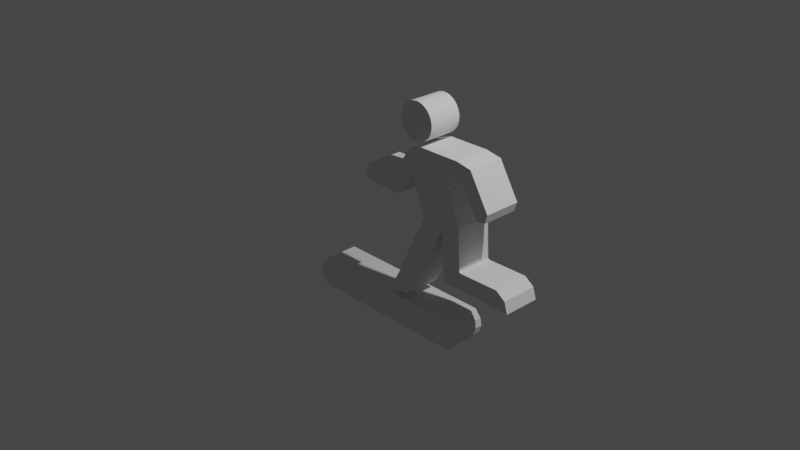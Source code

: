 # Source: hinan.blend  (saved by Blender 3.4.6; exported with 4.5.12 LTS)
import bpy
from mathutils import Matrix  # noqa: F401  (used for matrix-valued properties, if any)

bpy.ops.wm.read_factory_settings(use_empty=True)
scene = bpy.context.scene
scene.name = 'Scene'

# ---- collections
col_collection = bpy.data.collections.new('Collection'); scene.collection.children.link(col_collection)

# ---- world
world_world = bpy.data.worlds.new('World'); scene.world = world_world
world_world.use_nodes = True; world_world.node_tree.nodes.clear()
_N = world_world.node_tree.nodes; _L = world_world.node_tree.links
n0 = _N.new('ShaderNodeOutputWorld'); n0.name = 'World Output'; n0.location = (300, 300)
n1 = _N.new('ShaderNodeBackground'); n1.name = 'Background'; n1.location = (10, 300)
n1.inputs[0].default_value = (0.05088, 0.05088, 0.05088, 1.0)
_L.new(n1.outputs[0], n0.inputs[0])
n0.is_active_output = True
world_world.color = (0.05088, 0.05088, 0.05088)
world_world.use_sun_shadow = False
world_world.sun_shadow_jitter_overblur = 0.0

# ---- cameras
cam_camera = bpy.data.cameras.new('Camera')
cam_camera.clip_end = 100.0
cam_camera.ortho_scale = 7.314

# ---- lights
light_light = bpy.data.lights.new('Light', 'POINT')
light_light.transmission_factor = 0.0
light_light.energy = 1000.0
light_light.shadow_soft_size = 0.1
light_light.shadow_maximum_resolution = 0.006
light_light.use_absolute_resolution = True

# ---- meshes
me_x = bpy.data.meshes.new('円柱')
me_x.from_pydata([(0.0, 1.0, -1.0), (0.0, 1.0, 1.0), (0.1951, 0.9808, -1.0), (0.1951, 0.9808, 1.0), (0.3827, 0.9239, -1.0), (0.3827, 0.9239, 1.0), (0.5556, 0.8315, -1.0), (0.5556, 0.8315, 1.0), (0.7071, 0.7071, -1.0), (0.7071, 0.7071, 1.0), (0.8315, 0.5556, -1.0), (0.8315, 0.5556, 1.0), (0.9239, 0.3827, -1.0), (0.9239, 0.3827, 1.0), (0.9808, 0.1951, -1.0), (0.9808, 0.1951, 1.0), (1.0, 0.0, -1.0), (1.0, 0.0, 1.0), (0.9808, -0.1951, -1.0), (0.9808, -0.1951, 1.0), (0.9239, -0.3827, -1.0), (0.9239, -0.3827, 1.0), (0.8315, -0.5556, -1.0), (0.8315, -0.5556, 1.0), (0.7071, -0.7071, -1.0), (0.7071, -0.7071, 1.0), (0.5556, -0.8315, -1.0), (0.5556, -0.8315, 1.0), (0.3827, -0.9239, -1.0), (0.3827, -0.9239, 1.0), (0.1951, -0.9808, -1.0), (0.1951, -0.9808, 1.0), (0.0, -1.0, -1.0), (0.0, -1.0, 1.0), (-0.1951, -0.9808, -1.0), (-0.1951, -0.9808, 1.0), (-0.3827, -0.9239, -1.0), (-0.3827, -0.9239, 1.0), (-0.5556, -0.8315, -1.0), (-0.5556, -0.8315, 1.0), (-0.7071, -0.7071, -1.0), (-0.7071, -0.7071, 1.0), (-0.8315, -0.5556, -1.0), (-0.8315, -0.5556, 1.0), (-0.9239, -0.3827, -1.0), (-0.9239, -0.3827, 1.0), (-0.9808, -0.1951, -1.0), (-0.9808, -0.1951, 1.0), (-1.0, 0.0, -1.0), (-1.0, 0.0, 1.0), (-0.9808, 0.1951, -1.0), (-0.9808, 0.1951, 1.0), (-0.9239, 0.3827, -1.0), (-0.9239, 0.3827, 1.0), (-0.8315, 0.5556, -1.0), (-0.8315, 0.5556, 1.0), (-0.7071, 0.7071, -1.0), (-0.7071, 0.7071, 1.0), (-0.5556, 0.8315, -1.0), (-0.5556, 0.8315, 1.0), (-0.3827, 0.9239, -1.0), (-0.3827, 0.9239, 1.0), (-0.1951, 0.9808, -1.0), (-0.1951, 0.9808, 1.0)], [], [(0, 1, 3, 2), (2, 3, 5, 4), (4, 5, 7, 6), (6, 7, 9, 8), (8, 9, 11, 10), (10, 11, 13, 12), (12, 13, 15, 14), (14, 15, 17, 16), (16, 17, 19, 18), (18, 19, 21, 20), (20, 21, 23, 22), (22, 23, 25, 24), (24, 25, 27, 26), (26, 27, 29, 28), (28, 29, 31, 30), (30, 31, 33, 32), (32, 33, 35, 34), (34, 35, 37, 36), (36, 37, 39, 38), (38, 39, 41, 40), (40, 41, 43, 42), (42, 43, 45, 44), (44, 45, 47, 46), (46, 47, 49, 48), (48, 49, 51, 50), (50, 51, 53, 52), (52, 53, 55, 54), (54, 55, 57, 56), (56, 57, 59, 58), (58, 59, 61, 60), (3, 1, 63, 61, 59, 57, 55, 53, 51, 49, 47, 45, 43, 41, 39, 37, 35, 33, 31, 29, 27, 25, 23, 21, 19, 17, 15, 13, 11, 9, 7, 5), (60, 61, 63, 62), (62, 63, 1, 0), (0, 2, 4, 6, 8, 10, 12, 14, 16, 18, 20, 22, 24, 26, 28, 30, 32, 34, 36, 38, 40, 42, 44, 46, 48, 50, 52, 54, 56, 58, 60, 62)])
_uv = me_x.uv_layers.new(name='UVマップ')
_uv.uv.foreach_set('vector', [1.0, 0.5, 1.0, 1.0, 0.9688, 1.0, 0.9688, 0.5, 0.9688, 0.5, 0.9688, 1.0, 0.9375, 1.0, 0.9375, 0.5, 0.9375, 0.5, 0.9375, 1.0, 0.9062, 1.0, 0.9062, 0.5, 0.9062, 0.5, 0.9062, 1.0, 0.875, 1.0, 0.875, 0.5, 0.875, 0.5, 0.875, 1.0, 0.8438, 1.0, 0.8438, 0.5, 0.8438, 0.5, 0.8438, 1.0, 0.8125, 1.0, 0.8125, 0.5, 0.8125, 0.5, 0.8125, 1.0, 0.7812, 1.0, 0.7812, 0.5, 0.7812, 0.5, 0.7812, 1.0, 0.75, 1.0, 0.75, 0.5, 0.75, 0.5, 0.75, 1.0, 0.7188, 1.0, 0.7188, 0.5, 0.7188, 0.5, 0.7188, 1.0, 0.6875, 1.0, 0.6875, 0.5, 0.6875, 0.5, 0.6875, 1.0, 0.6562, 1.0, 0.6562, 0.5, 0.6562, 0.5, 0.6562, 1.0, 0.625, 1.0, 0.625, 0.5, 0.625, 0.5, 0.625, 1.0, 0.5938, 1.0, 0.5938, 0.5, 0.5938, 0.5, 0.5938, 1.0, 0.5625, 1.0, 0.5625, 0.5, 0.5625, 0.5, 0.5625, 1.0, 0.5312, 1.0, 0.5312, 0.5, 0.5312, 0.5, 0.5312, 1.0, 0.5, 1.0, 0.5, 0.5, 0.5, 0.5, 0.5, 1.0, 0.4688, 1.0, 0.4688, 0.5, 0.4688, 0.5, 0.4688, 1.0, 0.4375, 1.0, 0.4375, 0.5, 0.4375, 0.5, 0.4375, 1.0, 0.4062, 1.0, 0.4062, 0.5, 0.4062, 0.5, 0.4062, 1.0, 0.375, 1.0, 0.375, 0.5, 0.375, 0.5, 0.375, 1.0, 0.3438, 1.0, 0.3438, 0.5, 0.3438, 0.5, 0.3438, 1.0, 0.3125, 1.0, 0.3125, 0.5, 0.3125, 0.5, 0.3125, 1.0, 0.2812, 1.0, 0.2812, 0.5, 0.2812, 0.5, 0.2812, 1.0, 0.25, 1.0, 0.25, 0.5, 0.25, 0.5, 0.25, 1.0, 0.2188, 1.0, 0.2188, 0.5, 0.2188, 0.5, 0.2188, 1.0, 0.1875, 1.0, 0.1875, 0.5, 0.1875, 0.5, 0.1875, 1.0, 0.1562, 1.0, 0.1562, 0.5, 0.1562, 0.5, 0.1562, 1.0, 0.125, 1.0, 0.125, 0.5, 0.125, 0.5, 0.125, 1.0, 0.09375, 1.0, 0.09375, 0.5, 0.09375, 0.5, 0.09375, 1.0, 0.0625, 1.0, 0.0625, 0.5, 0.2968, 0.4854, 0.25, 0.49, 0.2032, 0.4854, 0.1582, 0.4717, 0.1167, 0.4496, 0.08029, 0.4197, 0.05045, 0.3833, 0.02827, 0.3418, 0.01461, 0.2968, 0.01, 0.25, 0.01461, 0.2032, 0.02827, 0.1582, 0.05045, 0.1167, 0.08029, 0.08029, 0.1167, 0.05045, 0.1582, 0.02827, 0.2032, 0.01461, 0.25, 0.01, 0.2968, 0.01461, 0.3418, 0.02827, 0.3833, 0.05045, 0.4197, 0.08029, 0.4496, 0.1167, 0.4717, 0.1582, 0.4854, 0.2032, 0.49, 0.25, 0.4854, 0.2968, 0.4717, 0.3418, 0.4496, 0.3833, 0.4197, 0.4197, 0.3833, 0.4496, 0.3418, 0.4717, 0.0625, 0.5, 0.0625, 1.0, 0.03125, 1.0, 0.03125, 0.5, 0.03125, 0.5, 0.03125, 1.0, 0.0, 1.0, 0.0, 0.5, 0.75, 0.49, 0.7968, 0.4854, 0.8418, 0.4717, 0.8833, 0.4496, 0.9197, 0.4197, 0.9496, 0.3833, 0.9717, 0.3418, 0.9854, 0.2968, 0.99, 0.25, 0.9854, 0.2032, 0.9717, 0.1582, 0.9496, 0.1167, 0.9197, 0.08029, 0.8833, 0.05045, 0.8418, 0.02827, 0.7968, 0.01461, 0.75, 0.01, 0.7032, 0.01461, 0.6582, 0.02827, 0.6167, 0.05045, 0.5803, 0.08029, 0.5504, 0.1167, 0.5283, 0.1582, 0.5146, 0.2032, 0.51, 0.25, 0.5146, 0.2968, 0.5283, 0.3418, 0.5504, 0.3833, 0.5803, 0.4197, 0.6167, 0.4496, 0.6582, 0.4717, 0.7032, 0.4854])
me_x.update()
me_x_1 = bpy.data.meshes.new('立方体')
me_x_1.from_pydata([(-0.9332, -1.0, -1.0), (-0.9227, -1.0, 1.0), (-0.9332, 1.0, -1.0), (-0.9227, 1.0, 1.0), (0.9048, -1.0, -1.0), (0.9122, -1.0, 1.0), (0.9048, 1.0, -1.0), (0.9122, 1.0, 1.0), (-1.028, -1.0, 0.0), (-1.028, 1.0, 0.0), (1.0, 1.0, 0.0), (1.0, -1.0, 0.0), (-1.0, -1.0, 0.5), (-1.0, 1.0, 0.5), (0.9829, 1.0, 0.5), (0.9829, -1.0, 0.5), (-1.0, 1.0, -0.5), (0.978, 1.0, -0.5), (0.978, -1.0, -0.5), (-1.0, -1.0, -0.5)], [], [(12, 1, 3, 13), (13, 3, 7, 14), (14, 7, 5, 15), (15, 5, 1, 12), (2, 6, 4, 0), (7, 3, 1, 5), (18, 11, 8, 19), (17, 10, 11, 18), (16, 9, 10, 17), (19, 8, 9, 16), (11, 15, 12, 8), (10, 14, 15, 11), (9, 13, 14, 10), (8, 12, 13, 9), (0, 19, 16, 2), (2, 16, 17, 6), (6, 17, 18, 4), (4, 18, 19, 0)])
_uv = me_x_1.uv_layers.new(name='UVマップ')
_uv.uv.foreach_set('vector', [0.5625, 0.0, 0.625, 0.0, 0.625, 0.25, 0.5625, 0.25, 0.5625, 0.25, 0.625, 0.25, 0.625, 0.5, 0.5625, 0.5, 0.5625, 0.5, 0.625, 0.5, 0.625, 0.75, 0.5625, 0.75, 0.5625, 0.75, 0.625, 0.75, 0.625, 1.0, 0.5625, 1.0, 0.125, 0.5, 0.375, 0.5, 0.375, 0.75, 0.125, 0.75, 0.625, 0.5, 0.875, 0.5, 0.875, 0.75, 0.625, 0.75, 0.4375, 0.75, 0.5, 0.75, 0.5, 1.0, 0.4375, 1.0, 0.4375, 0.5, 0.5, 0.5, 0.5, 0.75, 0.4375, 0.75, 0.4375, 0.25, 0.5, 0.25, 0.5, 0.5, 0.4375, 0.5, 0.4375, 0.0, 0.5, 0.0, 0.5, 0.25, 0.4375, 0.25, 0.5, 0.75, 0.5625, 0.75, 0.5625, 1.0, 0.5, 1.0, 0.5, 0.5, 0.5625, 0.5, 0.5625, 0.75, 0.5, 0.75, 0.5, 0.25, 0.5625, 0.25, 0.5625, 0.5, 0.5, 0.5, 0.5, 0.0, 0.5625, 0.0, 0.5625, 0.25, 0.5, 0.25, 0.375, 0.0, 0.4375, 0.0, 0.4375, 0.25, 0.375, 0.25, 0.375, 0.25, 0.4375, 0.25, 0.4375, 0.5, 0.375, 0.5, 0.375, 0.5, 0.4375, 0.5, 0.4375, 0.75, 0.375, 0.75, 0.375, 0.75, 0.4375, 0.75, 0.4375, 1.0, 0.375, 1.0])
me_x_1.update()
me_001 = bpy.data.meshes.new('立方体.001')
me_001.from_pydata([(2.313, -1.0, 0.2854), (1.436, -1.0, 0.9388), (2.313, 1.0, 0.2854), (1.436, 1.0, 0.9388), (4.109, -1.0, 0.3293), (2.949, -1.0, 1.0), (4.109, 1.0, 0.3293), (2.949, 1.0, 1.0), (1.645, -1.0, 0.6906), (1.645, 1.0, 0.6906), (3.332, 1.0, 0.8043), (3.332, -1.0, 0.8043), (3.237, 1.0, 0.2224), (2.123, 1.0, 1.0), (3.237, -1.0, 0.2224), (2.123, -1.0, 1.0), (2.576, -1.0, 0.6819), (2.576, 1.0, 0.6819), (3.925, 1.0, 1.002), (3.925, -1.0, 1.002), (4.279, 1.0, 0.7991), (4.279, -1.0, 0.7991), (4.619, 1.0, 0.9705), (4.619, -1.0, 0.9705), (4.401, 1.0, 0.7563), (4.401, -1.0, 0.7563), (0.8762, -1.0, 0.4242), (0.6577, -1.0, 0.6265), (0.6577, 1.0, 0.6265), (0.8762, 1.0, 0.4242), (-0.8827, -1.0, 0.4402), (-0.7768, -1.0, 0.6193), (-0.7768, 1.0, 0.6193), (-0.8827, 1.0, 0.4402), (4.201, -1.0, -0.1091), (4.201, 1.0, -0.1091), (3.411, -1.0, -0.2482), (3.411, 1.0, -0.2482), (4.285, -1.0, -0.1209), (4.285, 1.0, -0.1209), (3.545, -1.0, -0.2938), (3.545, 1.0, -0.2938), (6.081, -1.0, -0.1149), (6.081, 1.0, -0.1149), (6.645, -1.0, -0.3119), (6.645, 1.0, -0.3119), (1.642, 1.0, -0.0418), (1.642, -1.0, -0.0418), (2.686, 1.0, -0.03157), (2.686, -1.0, -0.03157), (0.9607, 1.0, -0.4143), (0.9607, -1.0, -0.4143), (1.984, 1.0, -0.3848), (1.984, -1.0, -0.3848), (0.4289, 1.0, -0.6554), (0.4289, -1.0, -0.6554), (1.407, 1.0, -0.6372), (1.407, -1.0, -0.6372), (5.506, 1.0, 0.5977), (5.506, -1.0, 0.5977), (5.02, 1.0, 0.4866), (5.02, -1.0, 0.4866), (1.979, 1.0, 0.488), (3.843, 1.0, 0.5244), (3.843, -1.0, 0.5244), (1.979, -1.0, 0.488), (2.906, 1.0, 0.4522), (2.906, -1.0, 0.4522), (2.536, 1.0, 1.0), (3.702, -1.0, 0.2188), (2.954, 1.0, 0.7431), (3.702, 1.0, 0.2188), (2.536, -1.0, 1.0), (2.954, -1.0, 0.7431), (3.806, -1.0, -0.1786), (3.806, 1.0, -0.1786), (3.915, -1.0, -0.2073), (3.915, 1.0, -0.2073), (6.499, -1.0, -0.1902), (6.499, 1.0, -0.1902), (3.328, -1.0, 0.4809), (3.328, 1.0, 0.4809), (2.775, 1.0, 0.2539), (1.78, -1.0, 0.9694), (2.11, -1.0, 0.6863), (1.78, 1.0, 0.9694), (2.775, -1.0, 0.2539), (2.11, 1.0, 0.6863), (2.164, 1.0, -0.03668), (2.164, -1.0, -0.03668), (1.472, 1.0, -0.3995), (1.472, -1.0, -0.3995), (0.9531, 1.0, -0.6551), (0.9531, -1.0, -0.6551), (2.443, 1.0, 0.4701), (2.443, -1.0, 0.4701), (1.541, -1.0, 0.8147), (1.541, 1.0, 0.8147), (3.14, 1.0, 0.9021), (3.14, -1.0, 0.9021), (2.349, -1.0, 0.8409), (2.349, 1.0, 0.8409), (4.102, 1.0, 0.9006), (4.102, -1.0, 0.9006), (4.51, 1.0, 0.8634), (4.51, -1.0, 0.8634), (0.7621, -1.0, 0.5192), (0.7621, 1.0, 0.5192), (-1.022, -1.0, 0.5385), (-1.022, 1.0, 0.5385), (5.38, 1.0, 0.5), (5.38, -1.0, 0.5), (2.745, -1.0, 0.8715), (2.745, 1.0, 0.8715), (1.945, 1.0, 0.8278), (1.945, -1.0, 0.8278)], [], [(96, 1, 27, 106), (113, 68, 7, 98), (98, 7, 18, 102), (115, 83, 1, 96), (71, 6, 35, 75), (85, 3, 1, 83), (95, 84, 8, 65), (63, 10, 11, 64), (81, 70, 10, 63), (65, 8, 9, 62), (94, 87, 17, 66), (80, 73, 16, 67), (68, 13, 15, 72), (12, 14, 49, 48), (112, 72, 15, 100), (114, 85, 13, 101), (103, 21, 25, 105), (7, 5, 19, 18), (11, 10, 20, 21), (99, 11, 21, 103), (25, 24, 60, 61), (18, 19, 23, 22), (21, 20, 24, 25), (102, 18, 22, 104), (29, 26, 30, 33), (9, 8, 26, 29), (1, 3, 28, 27), (97, 9, 29, 107), (108, 31, 32, 109), (27, 28, 32, 31), (107, 29, 33, 109), (106, 27, 31, 108), (35, 34, 38, 39), (6, 4, 34, 35), (14, 12, 37, 36), (69, 14, 36, 74), (40, 41, 45, 44), (36, 37, 41, 40), (74, 36, 40, 76), (75, 35, 39, 77), (79, 43, 42, 78), (76, 40, 44, 78), (77, 39, 43, 79), (39, 38, 42, 43), (48, 49, 53, 52), (82, 12, 48, 88), (0, 2, 46, 47), (86, 0, 47, 89), (90, 52, 56, 92), (88, 48, 52, 90), (89, 47, 51, 91), (47, 46, 50, 51), (92, 56, 57, 93), (91, 51, 55, 93), (51, 50, 54, 55), (52, 53, 57, 56), (110, 58, 59, 111), (104, 22, 58, 110), (105, 25, 61, 111), (22, 23, 59, 58), (69, 80, 67, 14), (82, 94, 66, 12), (0, 65, 62, 2), (71, 81, 63, 6), (6, 63, 64, 4), (86, 95, 65, 0), (12, 66, 81, 71), (4, 64, 80, 69), (41, 77, 79, 45), (38, 76, 78, 42), (45, 79, 78, 44), (37, 75, 77, 41), (34, 74, 76, 38), (4, 69, 74, 34), (99, 5, 72, 112), (7, 68, 72, 5), (64, 11, 73, 80), (66, 17, 70, 81), (12, 71, 75, 37), (101, 13, 68, 113), (14, 67, 95, 86), (2, 62, 94, 82), (53, 91, 93, 57), (54, 92, 93, 55), (49, 89, 91, 53), (46, 88, 90, 50), (50, 90, 92, 54), (14, 86, 89, 49), (2, 82, 88, 46), (97, 3, 85, 114), (62, 9, 87, 94), (67, 16, 84, 95), (13, 85, 83, 15), (100, 15, 83, 115), (16, 100, 115, 84), (9, 97, 114, 87), (17, 101, 113, 70), (11, 99, 112, 73), (23, 105, 111, 59), (24, 104, 110, 60), (60, 110, 111, 61), (26, 106, 108, 30), (28, 107, 109, 32), (30, 108, 109, 33), (3, 97, 107, 28), (20, 102, 104, 24), (5, 99, 103, 19), (19, 103, 105, 23), (87, 114, 101, 17), (73, 112, 100, 16), (84, 115, 96, 8), (10, 98, 102, 20), (70, 113, 98, 10), (8, 96, 106, 26)])
_uv = me_001.uv_layers.new(name='UVマップ')
_uv.uv.foreach_set('vector', [0.5625, 1.0, 0.625, 1.0, 0.625, 1.0, 0.5625, 1.0, 0.5625, 0.4375, 0.625, 0.4375, 0.625, 0.5, 0.5625, 0.5, 0.5625, 0.5, 0.625, 0.5, 0.625, 0.5, 0.5625, 0.5, 0.5625, 0.9375, 0.625, 0.9375, 0.625, 1.0, 0.5625, 1.0, 0.375, 0.4375, 0.375, 0.5, 0.375, 0.5, 0.375, 0.4375, 0.8125, 0.5, 0.875, 0.5, 0.875, 0.75, 0.8125, 0.75, 0.4375, 0.9375, 0.5, 0.9375, 0.5, 1.0, 0.4375, 1.0, 0.4375, 0.5, 0.5, 0.5, 0.5, 0.75, 0.4375, 0.75, 0.4375, 0.4375, 0.5, 0.4375, 0.5, 0.5, 0.4375, 0.5, 0.4375, 0.0, 0.5, 0.0, 0.5, 0.25, 0.4375, 0.25, 0.4375, 0.3125, 0.5, 0.3125, 0.5, 0.375, 0.4375, 0.375, 0.4375, 0.8125, 0.5, 0.8125, 0.5, 0.875, 0.4375, 0.875, 0.6875, 0.5, 0.75, 0.5, 0.75, 0.75, 0.6875, 0.75, 0.25, 0.5, 0.25, 0.75, 0.25, 0.75, 0.25, 0.5, 0.5625, 0.8125, 0.625, 0.8125, 0.625, 0.875, 0.5625, 0.875, 0.5625, 0.3125, 0.625, 0.3125, 0.625, 0.375, 0.5625, 0.375, 0.5625, 0.75, 0.5, 0.75, 0.5, 0.75, 0.5625, 0.75, 0.625, 0.5, 0.625, 0.75, 0.625, 0.75, 0.625, 0.5, 0.5, 0.75, 0.5, 0.5, 0.5, 0.5, 0.5, 0.75, 0.5625, 0.75, 0.5, 0.75, 0.5, 0.75, 0.5625, 0.75, 0.5, 0.75, 0.5, 0.5, 0.5, 0.5, 0.5, 0.75, 0.625, 0.5, 0.625, 0.75, 0.625, 0.75, 0.625, 0.5, 0.5, 0.75, 0.5, 0.5, 0.5, 0.5, 0.5, 0.75, 0.5625, 0.5, 0.625, 0.5, 0.625, 0.5, 0.5625, 0.5, 0.5, 0.25, 0.5, 0.0, 0.5, 0.0, 0.5, 0.25, 0.5, 0.25, 0.5, 0.0, 0.5, 0.0, 0.5, 0.25, 0.875, 0.75, 0.875, 0.5, 0.875, 0.5, 0.875, 0.75, 0.5625, 0.25, 0.5, 0.25, 0.5, 0.25, 0.5625, 0.25, 0.5625, 0.0, 0.625, 0.0, 0.625, 0.25, 0.5625, 0.25, 0.875, 0.75, 0.875, 0.5, 0.875, 0.5, 0.875, 0.75, 0.5625, 0.25, 0.5, 0.25, 0.5, 0.25, 0.5625, 0.25, 0.5625, 1.0, 0.625, 1.0, 0.625, 1.0, 0.5625, 1.0, 0.375, 0.5, 0.375, 0.75, 0.375, 0.75, 0.375, 0.5, 0.375, 0.5, 0.375, 0.75, 0.375, 0.75, 0.375, 0.5, 0.25, 0.75, 0.25, 0.5, 0.25, 0.5, 0.25, 0.75, 0.375, 0.8125, 0.375, 0.875, 0.375, 0.875, 0.375, 0.8125, 0.25, 0.75, 0.25, 0.5, 0.25, 0.5, 0.25, 0.75, 0.25, 0.75, 0.25, 0.5, 0.25, 0.5, 0.25, 0.75, 0.375, 0.8125, 0.375, 0.875, 0.375, 0.875, 0.375, 0.8125, 0.375, 0.4375, 0.375, 0.5, 0.375, 0.5, 0.375, 0.4375, 0.3125, 0.5, 0.375, 0.5, 0.375, 0.75, 0.3125, 0.75, 0.375, 0.8125, 0.375, 0.875, 0.375, 0.875, 0.375, 0.8125, 0.375, 0.4375, 0.375, 0.5, 0.375, 0.5, 0.375, 0.4375, 0.375, 0.5, 0.375, 0.75, 0.375, 0.75, 0.375, 0.5, 0.25, 0.5, 0.25, 0.75, 0.25, 0.75, 0.25, 0.5, 0.375, 0.3125, 0.375, 0.375, 0.375, 0.375, 0.375, 0.3125, 0.375, 0.0, 0.375, 0.25, 0.375, 0.25, 0.375, 0.0, 0.375, 0.9375, 0.375, 1.0, 0.375, 1.0, 0.375, 0.9375, 0.375, 0.3125, 0.375, 0.375, 0.375, 0.375, 0.375, 0.3125, 0.375, 0.3125, 0.375, 0.375, 0.375, 0.375, 0.375, 0.3125, 0.375, 0.9375, 0.375, 1.0, 0.375, 1.0, 0.375, 0.9375, 0.375, 0.0, 0.375, 0.25, 0.375, 0.25, 0.375, 0.0, 0.1875, 0.5, 0.25, 0.5, 0.25, 0.75, 0.1875, 0.75, 0.375, 0.9375, 0.375, 1.0, 0.375, 1.0, 0.375, 0.9375, 0.375, 0.0, 0.375, 0.25, 0.375, 0.25, 0.375, 0.0, 0.25, 0.5, 0.25, 0.75, 0.25, 0.75, 0.25, 0.5, 0.5625, 0.5, 0.625, 0.5, 0.625, 0.75, 0.5625, 0.75, 0.5625, 0.5, 0.625, 0.5, 0.625, 0.5, 0.5625, 0.5, 0.5625, 0.75, 0.5, 0.75, 0.5, 0.75, 0.5625, 0.75, 0.625, 0.5, 0.625, 0.75, 0.625, 0.75, 0.625, 0.5, 0.375, 0.8125, 0.4375, 0.8125, 0.4375, 0.875, 0.375, 0.875, 0.375, 0.3125, 0.4375, 0.3125, 0.4375, 0.375, 0.375, 0.375, 0.375, 0.0, 0.4375, 0.0, 0.4375, 0.25, 0.375, 0.25, 0.375, 0.4375, 0.4375, 0.4375, 0.4375, 0.5, 0.375, 0.5, 0.375, 0.5, 0.4375, 0.5, 0.4375, 0.75, 0.375, 0.75, 0.375, 0.9375, 0.4375, 0.9375, 0.4375, 1.0, 0.375, 1.0, 0.375, 0.375, 0.4375, 0.375, 0.4375, 0.4375, 0.375, 0.4375, 0.375, 0.75, 0.4375, 0.75, 0.4375, 0.8125, 0.375, 0.8125, 0.375, 0.375, 0.375, 0.4375, 0.375, 0.4375, 0.375, 0.375, 0.375, 0.75, 0.375, 0.8125, 0.375, 0.8125, 0.375, 0.75, 0.25, 0.5, 0.3125, 0.5, 0.3125, 0.75, 0.25, 0.75, 0.375, 0.375, 0.375, 0.4375, 0.375, 0.4375, 0.375, 0.375, 0.375, 0.75, 0.375, 0.8125, 0.375, 0.8125, 0.375, 0.75, 0.375, 0.75, 0.375, 0.8125, 0.375, 0.8125, 0.375, 0.75, 0.5625, 0.75, 0.625, 0.75, 0.625, 0.8125, 0.5625, 0.8125, 0.625, 0.5, 0.6875, 0.5, 0.6875, 0.75, 0.625, 0.75, 0.4375, 0.75, 0.5, 0.75, 0.5, 0.8125, 0.4375, 0.8125, 0.4375, 0.375, 0.5, 0.375, 0.5, 0.4375, 0.4375, 0.4375, 0.375, 0.375, 0.375, 0.4375, 0.375, 0.4375, 0.375, 0.375, 0.5625, 0.375, 0.625, 0.375, 0.625, 0.4375, 0.5625, 0.4375, 0.375, 0.875, 0.4375, 0.875, 0.4375, 0.9375, 0.375, 0.9375, 0.375, 0.25, 0.4375, 0.25, 0.4375, 0.3125, 0.375, 0.3125, 0.375, 0.875, 0.375, 0.9375, 0.375, 0.9375, 0.375, 0.875, 0.125, 0.5, 0.1875, 0.5, 0.1875, 0.75, 0.125, 0.75, 0.375, 0.875, 0.375, 0.9375, 0.375, 0.9375, 0.375, 0.875, 0.375, 0.25, 0.375, 0.3125, 0.375, 0.3125, 0.375, 0.25, 0.375, 0.25, 0.375, 0.3125, 0.375, 0.3125, 0.375, 0.25, 0.375, 0.875, 0.375, 0.9375, 0.375, 0.9375, 0.375, 0.875, 0.375, 0.25, 0.375, 0.3125, 0.375, 0.3125, 0.375, 0.25, 0.5625, 0.25, 0.625, 0.25, 0.625, 0.3125, 0.5625, 0.3125, 0.4375, 0.25, 0.5, 0.25, 0.5, 0.3125, 0.4375, 0.3125, 0.4375, 0.875, 0.5, 0.875, 0.5, 0.9375, 0.4375, 0.9375, 0.75, 0.5, 0.8125, 0.5, 0.8125, 0.75, 0.75, 0.75, 0.5625, 0.875, 0.625, 0.875, 0.625, 0.9375, 0.5625, 0.9375, 0.5, 0.875, 0.5625, 0.875, 0.5625, 0.9375, 0.5, 0.9375, 0.5, 0.25, 0.5625, 0.25, 0.5625, 0.3125, 0.5, 0.3125, 0.5, 0.375, 0.5625, 0.375, 0.5625, 0.4375, 0.5, 0.4375, 0.5, 0.75, 0.5625, 0.75, 0.5625, 0.8125, 0.5, 0.8125, 0.625, 0.75, 0.5625, 0.75, 0.5625, 0.75, 0.625, 0.75, 0.5, 0.5, 0.5625, 0.5, 0.5625, 0.5, 0.5, 0.5, 0.5, 0.5, 0.5625, 0.5, 0.5625, 0.75, 0.5, 0.75, 0.5, 1.0, 0.5625, 1.0, 0.5625, 1.0, 0.5, 1.0, 0.625, 0.25, 0.5625, 0.25, 0.5625, 0.25, 0.625, 0.25, 0.5, 0.0, 0.5625, 0.0, 0.5625, 0.25, 0.5, 0.25, 0.625, 0.25, 0.5625, 0.25, 0.5625, 0.25, 0.625, 0.25, 0.5, 0.5, 0.5625, 0.5, 0.5625, 0.5, 0.5, 0.5, 0.625, 0.75, 0.5625, 0.75, 0.5625, 0.75, 0.625, 0.75, 0.625, 0.75, 0.5625, 0.75, 0.5625, 0.75, 0.625, 0.75, 0.5, 0.3125, 0.5625, 0.3125, 0.5625, 0.375, 0.5, 0.375, 0.5, 0.8125, 0.5625, 0.8125, 0.5625, 0.875, 0.5, 0.875, 0.5, 0.9375, 0.5625, 0.9375, 0.5625, 1.0, 0.5, 1.0, 0.5, 0.5, 0.5625, 0.5, 0.5625, 0.5, 0.5, 0.5, 0.5, 0.4375, 0.5625, 0.4375, 0.5625, 0.5, 0.5, 0.5, 0.5, 1.0, 0.5625, 1.0, 0.5625, 1.0, 0.5, 1.0])
me_001.update()

# ---- objects
ob_light = bpy.data.objects.new('Light', light_light)
ob_camera = bpy.data.objects.new('Camera', cam_camera)
ob_x = bpy.data.objects.new('円柱', me_x)
ob_x_1 = bpy.data.objects.new('立方体', me_x_1)
ob_001 = bpy.data.objects.new('立方体.001', me_001)

# ---- transforms, parenting, visibility, modifiers, constraints
ob_light.location = (4.076, 1.005, 5.904)
ob_light.rotation_euler = (0.6503, 0.05522, 1.866)
ob_light.lock_rotations_4d = False
ob_light.empty_display_type = 'ARROWS'
ob_light.color = (0.0, 0.0, 0.0, 0.0)
ob_light.lineart.crease_threshold = 0.0
ob_camera.location = (7.359, -6.926, 4.958)
ob_camera.rotation_euler = (1.109, 0.0, 0.8149)
ob_camera.lock_rotations_4d = False
ob_camera.empty_display_type = 'ARROWS'
ob_camera.color = (0.0, 0.0, 0.0, 0.0)
ob_camera.display_type = 'WIRE'
ob_camera.lineart.crease_threshold = 0.0
ob_x.location = (0.4336, -0.007285, 1.224)
ob_x.rotation_euler = (1.568, 2.22e-16, 2.213e-16)
ob_x.scale = (0.2026, 0.2026, 0.1825)
ob_x_1.location = (-0.002378, -0.00408, -0.8984)
ob_x_1.scale = (1.0, 0.1952, 0.1616)
ob_001.location = (0.0, -0.01511, 0.0)
ob_001.scale = (0.2512, 0.2006, 1.0)

# ---- collection membership
col_collection.objects.link(ob_light)
col_collection.objects.link(ob_camera)
col_collection.objects.link(ob_x)
col_collection.objects.link(ob_x_1)
col_collection.objects.link(ob_001)

# ---- scene / render settings (as saved in the file)
scene.camera = ob_camera
scene.frame_start = 1; scene.frame_end = 250; scene.frame_set(1)
scene.render.engine = 'BLENDER_EEVEE_NEXT'
scene.cycles.sampling_pattern = 'TABULATED_SOBOL'
scene.cycles.use_light_tree = False
scene.view_settings.view_transform = 'Filmic'
bpy.context.view_layer.update()

